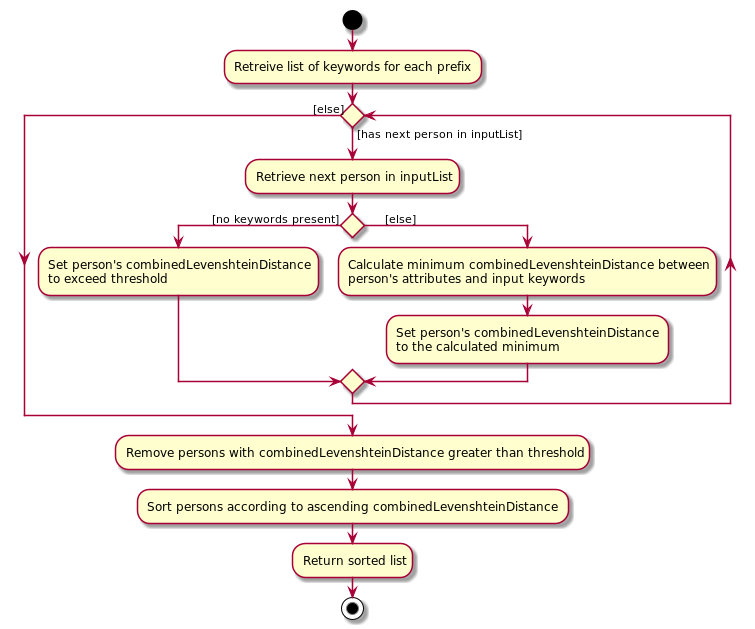

The diagram above was rendered by PlantUML. Its source (embedded in the PNG):
@startuml
start
:Retreive list of keywords for each prefix      ;
while () is ([has next person in inputList])
:Retrieve next person in inputList     ;
if () then ([no keywords present]      )
:Set person's combinedLevenshteinDistance
to exceed threshold                                                  ;
else (     [else])
:Calculate minimum combinedLevenshteinDistance between
person's attributes and input keywords                                                ;
:Set person's combinedLevenshteinDistance
to the calculated minimum                                      ;
endif
endwhile ([else])
:Remove persons with combinedLevenshteinDistance greater than threshold           ;
:Sort persons according to ascending combinedLevenshteinDistance            ;
:Return sorted list  ;
stop
@enduml